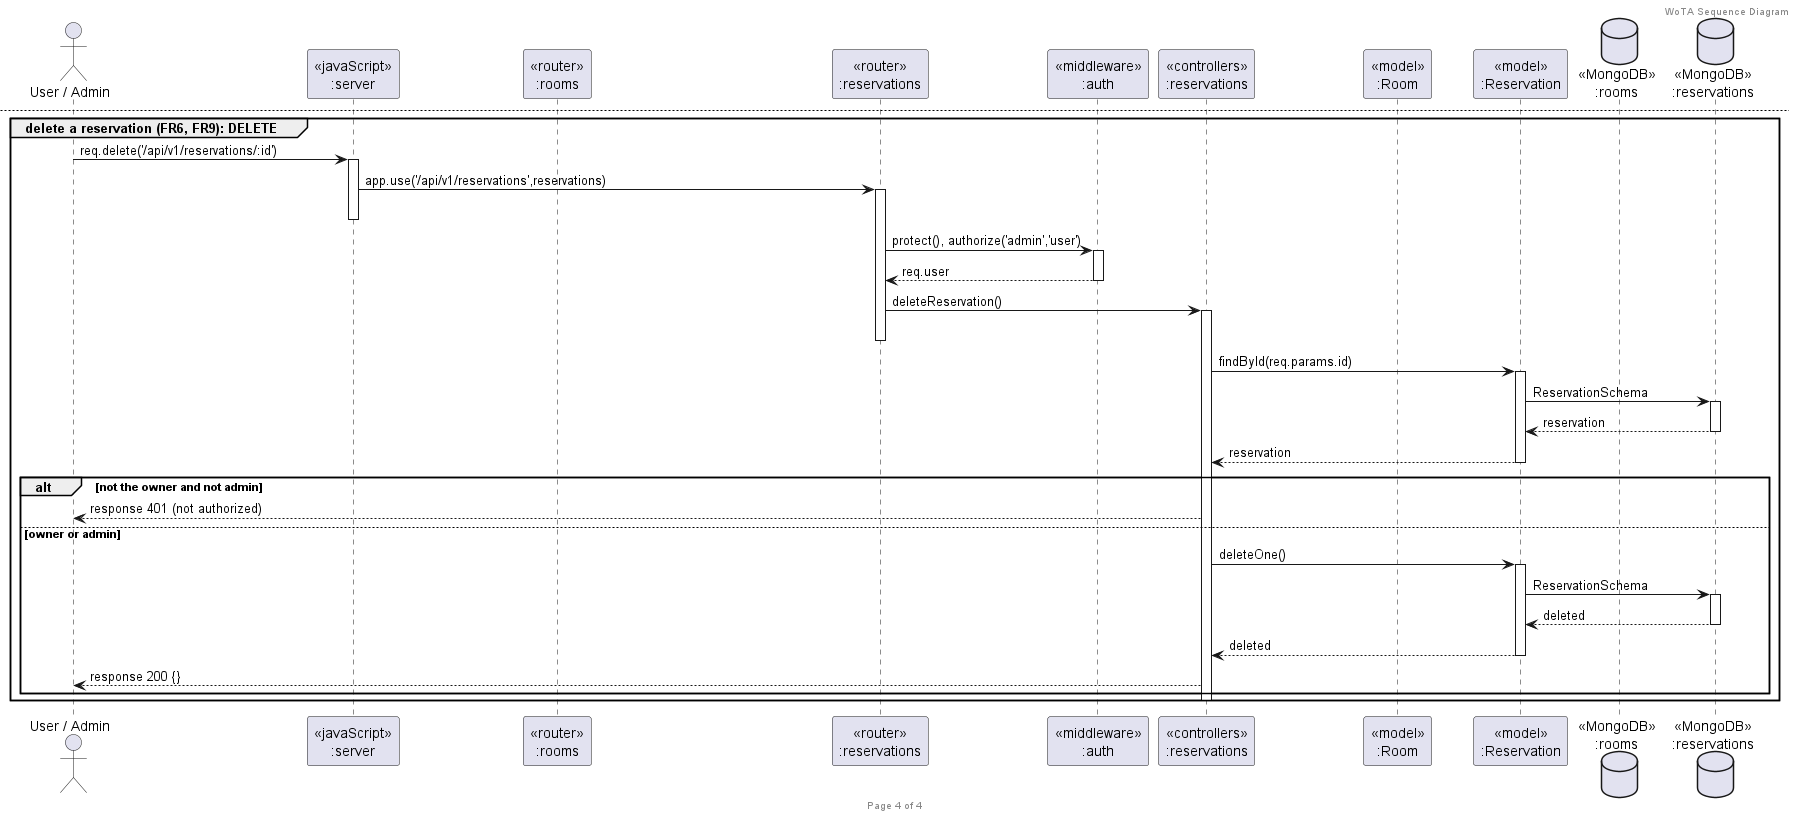

The diagram above was rendered by PlantUML. Its source (embedded in the PNG):
@startuml WoTA_Sequence_ManageReservation
header WoTA Sequence Diagram
footer Page %page% of %lastpage%
title "Manage Reservation (POST / GET / PUT / DELETE)"

actor "User / Admin" as client
participant "<<javaScript>>\n:server" as server
participant "<<router>>\n:rooms" as routerRooms
participant "<<router>>\n:reservations" as routerReservations
participant "<<middleware>>\n:auth" as middlewareAuth
participant "<<controllers>>\n:reservations" as controllersReservations
participant "<<model>>\n:Room" as modelRoom
participant "<<model>>\n:Reservation" as modelReservation
database "<<MongoDB>>\n:rooms" as RoomsDatabase
database "<<MongoDB>>\n:reservations" as ReservationsDatabase

group reserve a co-working space (FR3): POST
client->server ++:req.post('/api/v1/rooms/:roomId/reservations')
server->routerRooms ++:app.use('/api/v1/rooms',rooms)
routerRooms->routerReservations ++:router.use('/:roomId/reservations',reservationRouter)
deactivate routerRooms
deactivate server
routerReservations->middlewareAuth ++:protect(), authorize('admin','user')
middlewareAuth-->routerReservations --:req.user
routerReservations->controllersReservations ++:addReservation()
deactivate routerReservations
controllersReservations->modelRoom ++:findById(req.params.roomId)
modelRoom->RoomsDatabase ++:RoomSchema
RoomsDatabase-->modelRoom --:room
controllersReservations<--modelRoom --:room
controllersReservations->modelReservation ++:countDocuments({user, not ended yet})
modelReservation->ReservationsDatabase ++:ReservationSchema
ReservationsDatabase-->modelReservation --:count
controllersReservations<--modelReservation --:count
alt role is user and count >= 3
    controllersReservations-->client :response 400 (already made 3 reservations)
else
    controllersReservations->modelReservation ++:create({reservationDate, user: req.user.id, room})
    modelReservation->ReservationsDatabase ++:ReservationSchema
    ReservationsDatabase-->modelReservation --:reservation
    controllersReservations<--modelReservation --:reservation
    controllersReservations-->client :response 201 {reservation}
end
deactivate controllersReservations
end

newpage

group view reservations (FR4, FR7): GET
client->server ++:req.get('/api/v1/reservations')
server->routerReservations ++:app.use('/api/v1/reservations',reservations)
deactivate server
routerReservations->middlewareAuth ++:protect()
middlewareAuth-->routerReservations --:req.user
routerReservations->controllersReservations ++:getReservations()
deactivate routerReservations
controllersReservations->modelReservation ++:find(user: own id, or all for admin).populate('room')
modelReservation->ReservationsDatabase ++:ReservationSchema
ReservationsDatabase-->modelReservation --:reservations
controllersReservations<--modelReservation --:reservations
controllersReservations-->client --:response 200 {count, reservations}
end

newpage

group edit a reservation (FR5, FR8): PUT
client->server ++:req.put('/api/v1/reservations/:id')
server->routerReservations ++:app.use('/api/v1/reservations',reservations)
deactivate server
routerReservations->middlewareAuth ++:protect(), authorize('admin','user')
middlewareAuth-->routerReservations --:req.user
routerReservations->controllersReservations ++:updateReservation()
deactivate routerReservations
controllersReservations->modelReservation ++:findById(req.params.id)
modelReservation->ReservationsDatabase ++:ReservationSchema
ReservationsDatabase-->modelReservation --:reservation
controllersReservations<--modelReservation --:reservation
alt not the owner and not admin
    controllersReservations-->client :response 401 (not authorized)
else owner or admin
    controllersReservations->modelReservation ++:save({reservationDate, room})
    modelReservation->ReservationsDatabase ++:ReservationSchema
    ReservationsDatabase-->modelReservation --:reservation
    controllersReservations<--modelReservation --:reservation
    controllersReservations-->client :response 200 {reservation}
end
deactivate controllersReservations
end

newpage

group delete a reservation (FR6, FR9): DELETE
client->server ++:req.delete('/api/v1/reservations/:id')
server->routerReservations ++:app.use('/api/v1/reservations',reservations)
deactivate server
routerReservations->middlewareAuth ++:protect(), authorize('admin','user')
middlewareAuth-->routerReservations --:req.user
routerReservations->controllersReservations ++:deleteReservation()
deactivate routerReservations
controllersReservations->modelReservation ++:findById(req.params.id)
modelReservation->ReservationsDatabase ++:ReservationSchema
ReservationsDatabase-->modelReservation --:reservation
controllersReservations<--modelReservation --:reservation
alt not the owner and not admin
    controllersReservations-->client :response 401 (not authorized)
else owner or admin
    controllersReservations->modelReservation ++:deleteOne()
    modelReservation->ReservationsDatabase ++:ReservationSchema
    ReservationsDatabase-->modelReservation --:deleted
    controllersReservations<--modelReservation --:deleted
    controllersReservations-->client :response 200 {}
end
deactivate controllersReservations
end

@enduml